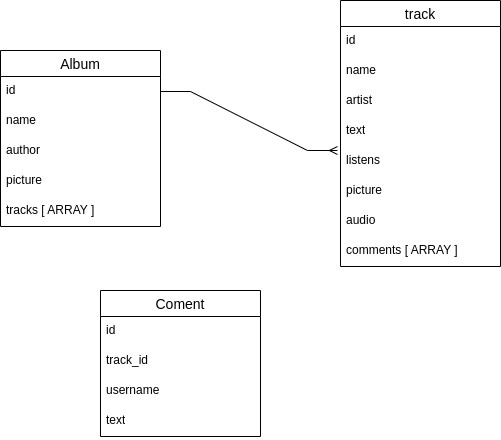

The diagram above was exported from draw.io. Its source (the exported page's mxGraphModel, read from the mxfile embedded in the PNG):
<mxGraphModel dx="492" dy="469" grid="1" gridSize="10" guides="1" tooltips="1" connect="1" arrows="1" fold="1" page="1" pageScale="1" pageWidth="850" pageHeight="1100" math="0" shadow="0">
  <root>
    <mxCell id="0" />
    <mxCell id="1" parent="0" />
    <mxCell id="ppsUdCnm-Gh3VSRDShZy-1" value="track" style="swimlane;fontStyle=0;childLayout=stackLayout;horizontal=1;startSize=26;horizontalStack=0;resizeParent=1;resizeParentMax=0;resizeLast=0;collapsible=1;marginBottom=0;align=center;fontSize=14;" vertex="1" parent="1">
      <mxGeometry x="400" y="70" width="160" height="266" as="geometry" />
    </mxCell>
    <mxCell id="ppsUdCnm-Gh3VSRDShZy-2" value="id" style="text;strokeColor=none;fillColor=none;spacingLeft=4;spacingRight=4;overflow=hidden;rotatable=0;points=[[0,0.5],[1,0.5]];portConstraint=eastwest;fontSize=12;whiteSpace=wrap;html=1;" vertex="1" parent="ppsUdCnm-Gh3VSRDShZy-1">
      <mxGeometry y="26" width="160" height="30" as="geometry" />
    </mxCell>
    <mxCell id="ppsUdCnm-Gh3VSRDShZy-3" value="name" style="text;strokeColor=none;fillColor=none;spacingLeft=4;spacingRight=4;overflow=hidden;rotatable=0;points=[[0,0.5],[1,0.5]];portConstraint=eastwest;fontSize=12;whiteSpace=wrap;html=1;" vertex="1" parent="ppsUdCnm-Gh3VSRDShZy-1">
      <mxGeometry y="56" width="160" height="30" as="geometry" />
    </mxCell>
    <mxCell id="ppsUdCnm-Gh3VSRDShZy-4" value="artist" style="text;strokeColor=none;fillColor=none;spacingLeft=4;spacingRight=4;overflow=hidden;rotatable=0;points=[[0,0.5],[1,0.5]];portConstraint=eastwest;fontSize=12;whiteSpace=wrap;html=1;" vertex="1" parent="ppsUdCnm-Gh3VSRDShZy-1">
      <mxGeometry y="86" width="160" height="30" as="geometry" />
    </mxCell>
    <mxCell id="ppsUdCnm-Gh3VSRDShZy-13" value="text" style="text;strokeColor=none;fillColor=none;spacingLeft=4;spacingRight=4;overflow=hidden;rotatable=0;points=[[0,0.5],[1,0.5]];portConstraint=eastwest;fontSize=12;whiteSpace=wrap;html=1;" vertex="1" parent="ppsUdCnm-Gh3VSRDShZy-1">
      <mxGeometry y="116" width="160" height="30" as="geometry" />
    </mxCell>
    <mxCell id="ppsUdCnm-Gh3VSRDShZy-14" value="listens" style="text;strokeColor=none;fillColor=none;spacingLeft=4;spacingRight=4;overflow=hidden;rotatable=0;points=[[0,0.5],[1,0.5]];portConstraint=eastwest;fontSize=12;whiteSpace=wrap;html=1;" vertex="1" parent="ppsUdCnm-Gh3VSRDShZy-1">
      <mxGeometry y="146" width="160" height="30" as="geometry" />
    </mxCell>
    <mxCell id="ppsUdCnm-Gh3VSRDShZy-15" value="picture" style="text;strokeColor=none;fillColor=none;spacingLeft=4;spacingRight=4;overflow=hidden;rotatable=0;points=[[0,0.5],[1,0.5]];portConstraint=eastwest;fontSize=12;whiteSpace=wrap;html=1;" vertex="1" parent="ppsUdCnm-Gh3VSRDShZy-1">
      <mxGeometry y="176" width="160" height="30" as="geometry" />
    </mxCell>
    <mxCell id="ppsUdCnm-Gh3VSRDShZy-16" value="audio" style="text;strokeColor=none;fillColor=none;spacingLeft=4;spacingRight=4;overflow=hidden;rotatable=0;points=[[0,0.5],[1,0.5]];portConstraint=eastwest;fontSize=12;whiteSpace=wrap;html=1;" vertex="1" parent="ppsUdCnm-Gh3VSRDShZy-1">
      <mxGeometry y="206" width="160" height="30" as="geometry" />
    </mxCell>
    <mxCell id="ppsUdCnm-Gh3VSRDShZy-17" value="comments [ ARRAY ]" style="text;strokeColor=none;fillColor=none;spacingLeft=4;spacingRight=4;overflow=hidden;rotatable=0;points=[[0,0.5],[1,0.5]];portConstraint=eastwest;fontSize=12;whiteSpace=wrap;html=1;" vertex="1" parent="ppsUdCnm-Gh3VSRDShZy-1">
      <mxGeometry y="236" width="160" height="30" as="geometry" />
    </mxCell>
    <mxCell id="ppsUdCnm-Gh3VSRDShZy-5" value="Coment" style="swimlane;fontStyle=0;childLayout=stackLayout;horizontal=1;startSize=26;horizontalStack=0;resizeParent=1;resizeParentMax=0;resizeLast=0;collapsible=1;marginBottom=0;align=center;fontSize=14;" vertex="1" parent="1">
      <mxGeometry x="160" y="360" width="160" height="146" as="geometry" />
    </mxCell>
    <mxCell id="ppsUdCnm-Gh3VSRDShZy-6" value="id" style="text;strokeColor=none;fillColor=none;spacingLeft=4;spacingRight=4;overflow=hidden;rotatable=0;points=[[0,0.5],[1,0.5]];portConstraint=eastwest;fontSize=12;whiteSpace=wrap;html=1;" vertex="1" parent="ppsUdCnm-Gh3VSRDShZy-5">
      <mxGeometry y="26" width="160" height="30" as="geometry" />
    </mxCell>
    <mxCell id="ppsUdCnm-Gh3VSRDShZy-7" value="track_id" style="text;strokeColor=none;fillColor=none;spacingLeft=4;spacingRight=4;overflow=hidden;rotatable=0;points=[[0,0.5],[1,0.5]];portConstraint=eastwest;fontSize=12;whiteSpace=wrap;html=1;" vertex="1" parent="ppsUdCnm-Gh3VSRDShZy-5">
      <mxGeometry y="56" width="160" height="30" as="geometry" />
    </mxCell>
    <mxCell id="ppsUdCnm-Gh3VSRDShZy-8" value="username" style="text;strokeColor=none;fillColor=none;spacingLeft=4;spacingRight=4;overflow=hidden;rotatable=0;points=[[0,0.5],[1,0.5]];portConstraint=eastwest;fontSize=12;whiteSpace=wrap;html=1;" vertex="1" parent="ppsUdCnm-Gh3VSRDShZy-5">
      <mxGeometry y="86" width="160" height="30" as="geometry" />
    </mxCell>
    <mxCell id="ppsUdCnm-Gh3VSRDShZy-20" value="text" style="text;strokeColor=none;fillColor=none;spacingLeft=4;spacingRight=4;overflow=hidden;rotatable=0;points=[[0,0.5],[1,0.5]];portConstraint=eastwest;fontSize=12;whiteSpace=wrap;html=1;" vertex="1" parent="ppsUdCnm-Gh3VSRDShZy-5">
      <mxGeometry y="116" width="160" height="30" as="geometry" />
    </mxCell>
    <mxCell id="ppsUdCnm-Gh3VSRDShZy-9" value="Album" style="swimlane;fontStyle=0;childLayout=stackLayout;horizontal=1;startSize=26;horizontalStack=0;resizeParent=1;resizeParentMax=0;resizeLast=0;collapsible=1;marginBottom=0;align=center;fontSize=14;" vertex="1" parent="1">
      <mxGeometry x="60" y="120" width="160" height="176" as="geometry" />
    </mxCell>
    <mxCell id="ppsUdCnm-Gh3VSRDShZy-10" value="id" style="text;strokeColor=none;fillColor=none;spacingLeft=4;spacingRight=4;overflow=hidden;rotatable=0;points=[[0,0.5],[1,0.5]];portConstraint=eastwest;fontSize=12;whiteSpace=wrap;html=1;" vertex="1" parent="ppsUdCnm-Gh3VSRDShZy-9">
      <mxGeometry y="26" width="160" height="30" as="geometry" />
    </mxCell>
    <mxCell id="ppsUdCnm-Gh3VSRDShZy-11" value="name" style="text;strokeColor=none;fillColor=none;spacingLeft=4;spacingRight=4;overflow=hidden;rotatable=0;points=[[0,0.5],[1,0.5]];portConstraint=eastwest;fontSize=12;whiteSpace=wrap;html=1;" vertex="1" parent="ppsUdCnm-Gh3VSRDShZy-9">
      <mxGeometry y="56" width="160" height="30" as="geometry" />
    </mxCell>
    <mxCell id="ppsUdCnm-Gh3VSRDShZy-12" value="author" style="text;strokeColor=none;fillColor=none;spacingLeft=4;spacingRight=4;overflow=hidden;rotatable=0;points=[[0,0.5],[1,0.5]];portConstraint=eastwest;fontSize=12;whiteSpace=wrap;html=1;" vertex="1" parent="ppsUdCnm-Gh3VSRDShZy-9">
      <mxGeometry y="86" width="160" height="30" as="geometry" />
    </mxCell>
    <mxCell id="ppsUdCnm-Gh3VSRDShZy-18" value="picture" style="text;strokeColor=none;fillColor=none;spacingLeft=4;spacingRight=4;overflow=hidden;rotatable=0;points=[[0,0.5],[1,0.5]];portConstraint=eastwest;fontSize=12;whiteSpace=wrap;html=1;" vertex="1" parent="ppsUdCnm-Gh3VSRDShZy-9">
      <mxGeometry y="116" width="160" height="30" as="geometry" />
    </mxCell>
    <mxCell id="ppsUdCnm-Gh3VSRDShZy-19" value="tracks [ ARRAY ]" style="text;strokeColor=none;fillColor=none;spacingLeft=4;spacingRight=4;overflow=hidden;rotatable=0;points=[[0,0.5],[1,0.5]];portConstraint=eastwest;fontSize=12;whiteSpace=wrap;html=1;" vertex="1" parent="ppsUdCnm-Gh3VSRDShZy-9">
      <mxGeometry y="146" width="160" height="30" as="geometry" />
    </mxCell>
    <mxCell id="ppsUdCnm-Gh3VSRDShZy-21" value="" style="edgeStyle=entityRelationEdgeStyle;fontSize=12;html=1;endArrow=ERmany;rounded=0;exitX=1;exitY=0.5;exitDx=0;exitDy=0;entryX=-0.019;entryY=0.133;entryDx=0;entryDy=0;entryPerimeter=0;" edge="1" parent="1" source="ppsUdCnm-Gh3VSRDShZy-10" target="ppsUdCnm-Gh3VSRDShZy-14">
      <mxGeometry width="100" height="100" relative="1" as="geometry">
        <mxPoint x="250" y="540" as="sourcePoint" />
        <mxPoint x="350" y="440" as="targetPoint" />
      </mxGeometry>
    </mxCell>
  </root>
</mxGraphModel>